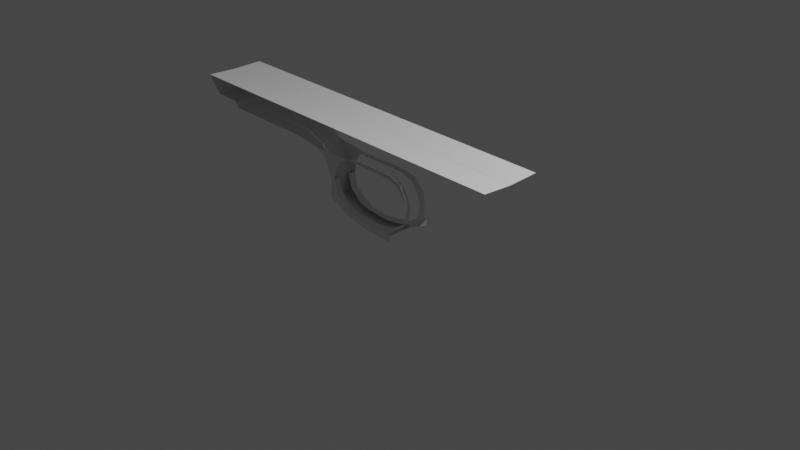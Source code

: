 # Source: BerettaFelix.blend  (saved by Blender 3.1.7; exported with 4.5.12 LTS)
import bpy
from mathutils import Matrix  # noqa: F401  (used for matrix-valued properties, if any)

bpy.ops.wm.read_factory_settings(use_empty=True)
scene = bpy.context.scene
scene.name = 'Scene'

# ---- collections
col_collection = bpy.data.collections.new('Collection'); scene.collection.children.link(col_collection)

# ---- world
world_world = bpy.data.worlds.new('World'); scene.world = world_world
world_world.use_nodes = True; world_world.node_tree.nodes.clear()
_N = world_world.node_tree.nodes; _L = world_world.node_tree.links
n0 = _N.new('ShaderNodeOutputWorld'); n0.name = 'World Output'; n0.location = (300, 300)
n1 = _N.new('ShaderNodeBackground'); n1.name = 'Background'; n1.location = (10, 300)
n1.inputs[0].default_value = (0.05088, 0.05088, 0.05088, 1.0)
_L.new(n1.outputs[0], n0.inputs[0])
n0.is_active_output = True
world_world.color = (0.05088, 0.05088, 0.05088)
world_world.use_sun_shadow = False
world_world.sun_shadow_jitter_overblur = 0.0

# ---- cameras
cam_camera = bpy.data.cameras.new('Camera')
cam_camera.clip_end = 100.0
cam_camera.ortho_scale = 7.314

# ---- lights
light_light = bpy.data.lights.new('Light', 'POINT')
light_light.transmission_factor = 0.0
light_light.energy = 1000.0
light_light.shadow_soft_size = 0.1
light_light.shadow_maximum_resolution = 0.006
light_light.use_absolute_resolution = True

# ---- meshes
me_plane = bpy.data.meshes.new('Plane')
me_plane.from_pydata([(1.453, -0.2433, 0.529), (1.398, -0.2433, 1.411), (1.453, -0.2433, 1.498), (1.469, -0.2433, 1.608), (1.406, -0.2433, 1.663), (1.327, -0.2433, 1.671), (1.32, -0.2433, 1.716), (1.135, -0.2871, 1.748), (0.938, -0.2925, 1.742), (0.5633, -0.298, 1.587), (0.03375, -0.3017, 1.386), (-0.1622, -0.3017, 1.309), (-0.3354, -0.288, 1.318), (-0.4813, -0.288, 1.436), (-0.5587, -0.3472, 1.587), (-0.5587, -0.3472, 1.696), (-0.6043, -0.3472, 1.755), (-0.6727, -0.3472, 1.732), (-0.7122, -0.3472, 1.601), (-0.7804, -0.3472, 1.504), (-0.8703, -0.3427, 1.455), (-0.9387, -0.3427, -2.715), (-0.6926, -0.2424, -2.701), (-0.6835, -0.2424, -2.402), (-0.6151, -0.2424, -2.35), (-0.5923, -0.2333, -1.338), (-0.5103, -0.1683, -1.097), (-0.4009, -0.1421, -0.9646), (-0.2004, -0.1421, -0.8871), (0.02296, -0.1421, -0.9008), (0.1597, -0.1421, -0.5954), (0.1962, -0.1421, -0.3584), (0.1779, -0.1847, -0.04396), (0.1232, -0.2627, 0.1247), (0.1688, -0.3179, 0.2432), (0.2508, -0.3024, 0.3434), (0.5571, -0.298, 0.4118), (0.8816, -0.2925, 0.5121), (1.226, -0.2871, 0.5285), (-0.2124, -0.06364, -0.8432), (-0.142, -0.06364, -0.8344), (-0.3399, -0.06364, -0.808), (-0.441, -0.06364, -0.7377), (-0.4849, -0.06364, -0.6124), (-0.4915, -0.06364, -0.3091), (-0.4827, -0.06364, -0.02773), (-0.441, -0.06364, 0.09975), (-0.3289, -0.06364, 0.1899), (-0.2124, -0.06364, 0.2294), (-0.05413, -0.06364, 0.2009), (0.04258, -0.06364, 0.1129), (0.09972, -0.06364, -0.04752), (0.1283, -0.06364, -0.2739), (0.1063, -0.06364, -0.5333), (0.06675, -0.06364, -0.6739), (-0.05633, -0.06364, -0.8058), (-0.8521, -0.0008495, 1.455), (-0.9205, 0.0, -2.734), (-0.6667, 0.0, -2.721), (-0.6508, 0.0, -2.382), (-0.6176, 0.001488, -2.363), (-0.5923, 0.0, -1.338), (-0.5128, -0.001775, -1.069), (-0.3983, 0.0, -0.9288), (-0.2085, 0.0, -0.8765), (0.03044, 0.0, -0.8686), (0.1525, -0.0002123, -0.5889), (0.1887, -0.004419, -0.3548), (0.175, -0.0006259, -0.02952), (-0.2099, -0.1421, -0.8365), (-0.03717, -0.1421, -0.7932), (0.1059, -0.1421, -0.567), (0.1297, -0.1421, -0.3489), (0.1051, -0.1847, -0.04713), (0.03778, -0.2627, 0.131), (-0.3303, -0.135, -0.8036), (-0.4406, -0.1291, -0.7362), (-0.4844, -0.1357, -0.618), (-0.488, -0.1357, -0.3048), (-0.477, -0.1357, -0.03006), (-0.4386, -0.1357, 0.1073), (-0.3268, -0.1357, 0.2026), (-0.2078, -0.1357, 0.2374), (-0.05576, -0.1357, 0.2117)], [(0, 1), (1, 2), (2, 3), (3, 4), (4, 5), (5, 6), (6, 7), (7, 8), (8, 9), (9, 10), (10, 11), (11, 12), (12, 13), (13, 14), (14, 15), (15, 16), (16, 17), (17, 18), (18, 19), (19, 20), (33, 34), (34, 35), (35, 36), (36, 37), (37, 38), (0, 38), (39, 41), (41, 42), (42, 43)], [(20, 21, 57, 56), (22, 58, 57, 21), (23, 59, 58, 22), (24, 60, 59, 23), (25, 61, 60, 24), (26, 62, 61, 25), (27, 63, 62, 26), (28, 64, 63, 27), (29, 65, 64, 28), (30, 66, 65, 29), (31, 67, 66, 30), (32, 68, 67, 31), (29, 28, 69, 70), (30, 29, 70, 71), (31, 30, 71, 72), (32, 31, 72, 73), (33, 32, 73, 74), (51, 73, 72, 52), (52, 72, 71, 53), (53, 71, 70, 55, 54), (40, 55, 70, 69, 39), (27, 75, 69, 28), (26, 76, 75, 27), (76, 26, 77), (73, 50, 83, 74), (51, 50, 73), (44, 78, 77, 43), (45, 79, 78, 44), (46, 80, 79, 45), (47, 81, 80, 46), (48, 82, 81, 47), (49, 83, 82, 48), (50, 83, 49)])
_uv = me_plane.uv_layers.new(name='UVMap')
_uv.uv.foreach_set('vector', [0.0, 0.0, 0.0, 0.0, 0.0, 0.0, 0.0, 0.0, 0.0, 0.0, 0.0, 0.0, 0.0, 0.0, 0.0, 0.0, 0.0, 0.0, 0.0, 0.0, 0.0, 0.0, 0.0, 0.0, 0.0, 0.0, 0.0, 0.0, 0.0, 0.0, 0.0, 0.0, 0.0, 0.0, 0.0, 0.0, 0.0, 0.0, 0.0, 0.0, 0.0, 0.0, 0.0, 0.0, 0.0, 0.0, 0.0, 0.0, 0.0, 0.0, 0.0, 0.0, 0.0, 0.0, 0.0, 0.0, 0.0, 0.0, 0.0, 0.0, 0.0, 0.0, 0.0, 0.0, 0.0, 0.0, 0.0, 0.0, 0.0, 0.0, 0.0, 0.0, 0.0, 0.0, 0.0, 0.0, 0.0, 0.0, 0.0, 0.0, 0.0, 0.0, 0.0, 0.0, 0.0, 0.0, 0.0, 0.0, 0.0, 0.0, 0.0, 0.0, 0.0, 0.0, 0.0, 0.0, 0.0, 0.0, 0.0, 0.0, 0.0, 0.0, 0.0, 0.0, 0.0, 0.0, 0.0, 0.0, 0.0, 0.0, 0.0, 0.0, 0.0, 0.0, 0.0, 0.0, 0.0, 0.0, 0.0, 0.0, 0.0, 0.0, 0.0, 0.0, 0.0, 0.0, 0.0, 0.0, 0.0, 0.0, 0.0, 0.0, 0.0, 0.0, 0.0, 0.0, 0.0, 0.0, 0.0, 0.0, 0.0, 0.0, 0.0, 0.0, 0.0, 0.0, 0.0, 0.0, 0.0, 0.0, 0.0, 0.0, 0.0, 0.0, 0.0, 0.0, 0.0, 0.0, 0.0, 0.0, 0.0, 0.0, 0.0, 0.0, 0.0, 0.0, 0.0, 0.0, 0.0, 0.0, 0.0, 0.0, 0.0, 0.0, 0.0, 0.0, 0.0, 0.0, 0.0, 0.0, 0.0, 0.0, 0.0, 0.0, 0.0, 0.0, 0.0, 0.0, 0.0, 0.0, 0.0, 0.0, 0.0, 0.0, 0.0, 0.0, 0.0, 0.0, 0.0, 0.0, 0.0, 0.0, 0.0, 0.0, 0.0, 0.0, 0.0, 0.0, 0.0, 0.0, 0.0, 0.0, 0.0, 0.0, 0.0, 0.0, 0.0, 0.0, 0.0, 0.0, 0.0, 0.0, 0.0, 0.0, 0.0, 0.0, 0.0, 0.0, 0.0, 0.0, 0.0, 0.0, 0.0, 0.0, 0.0, 0.0, 0.0, 0.0, 0.0, 0.0, 0.0, 0.0, 0.0, 0.0, 0.0, 0.0, 0.0, 0.0, 0.0, 0.0, 0.0, 0.0, 0.0, 0.0, 0.0, 0.0, 0.0, 0.0, 0.0, 0.0, 0.0, 0.0])
me_plane.use_remesh_fix_poles = True
me_plane.use_remesh_preserve_attributes = False
me_plane.update()

# ---- objects
ob_light = bpy.data.objects.new('Light', light_light)
ob_camera = bpy.data.objects.new('Camera', cam_camera)
ob_empty = bpy.data.objects.new('Empty', None)
ob_plane = bpy.data.objects.new('Plane', me_plane)
ob_empty_001 = bpy.data.objects.new('Empty.001', None)
ob_empty_002 = bpy.data.objects.new('Empty.002', None)

# ---- transforms, parenting, visibility, modifiers, constraints
ob_light.location = (4.076, 1.005, 5.904)
ob_light.rotation_euler = (0.6503, 0.05522, 1.866)
ob_light.lock_rotations_4d = False
ob_light.empty_display_type = 'ARROWS'
ob_light.color = (0.0, 0.0, 0.0, 0.0)
ob_light.lineart.crease_threshold = 0.0
ob_camera.location = (7.359, -6.926, 4.958)
ob_camera.rotation_euler = (1.109, 0.0, 0.8149)
ob_camera.lock_rotations_4d = False
ob_camera.empty_display_type = 'ARROWS'
ob_camera.color = (0.0, 0.0, 0.0, 0.0)
ob_camera.display_type = 'WIRE'
ob_camera.lineart.crease_threshold = 0.0
ob_empty.location = (-0.5182, 0.0, 0.0)
ob_empty.rotation_euler = (1.571, -0.0, 0.0)
ob_empty.empty_display_type = 'IMAGE'
ob_empty.empty_display_size = 5.0
ob_plane.location = (0.0, 0.0, 0.0)
ob_plane.rotation_euler = (0.0, 1.571, 0.0)
_m = ob_plane.modifiers.new('Mirror', 'MIRROR')
_m.use_axis = (False, True, False)
_m.use_clip = True
ob_empty_001.location = (-2.906, 0.0, 0.09137)
ob_empty_001.rotation_euler = (1.571, -0.0, -1.571)
ob_empty_001.scale = (0.6067, 0.6067, 0.6067)
ob_empty_001.empty_display_type = 'IMAGE'
ob_empty_001.empty_display_size = 5.0
ob_empty_002.location = (1.769, 0.1542, 0.1119)
ob_empty_002.rotation_euler = (1.571, 0.0, 1.571)
ob_empty_002.scale = (0.7014, 0.7014, 0.7014)
ob_empty_002.empty_display_type = 'IMAGE'
ob_empty_002.empty_display_size = 4.986
ob_empty_002.empty_image_offset = (-0.5014, -0.5)

# ---- collection membership
col_collection.objects.link(ob_light)
col_collection.objects.link(ob_camera)
col_collection.objects.link(ob_empty)
col_collection.objects.link(ob_plane)
col_collection.objects.link(ob_empty_001)
col_collection.objects.link(ob_empty_002)

# ---- scene / render settings (as saved in the file)
scene.camera = ob_camera
scene.frame_start = 1; scene.frame_end = 250; scene.frame_set(80)
scene.render.engine = 'BLENDER_EEVEE_NEXT'
scene.cycles.sampling_pattern = 'TABULATED_SOBOL'
scene.cycles.use_light_tree = False
scene.view_settings.view_transform = 'Filmic'
bpy.context.view_layer.update()
